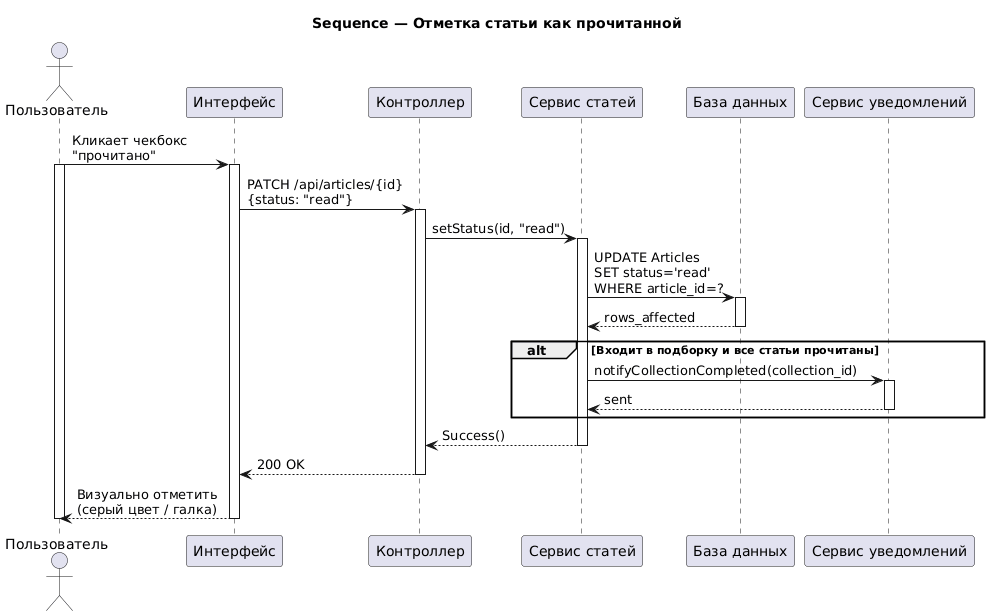

The diagram above was rendered by PlantUML. Its source (embedded in the PNG):
@startuml
title Sequence — Отметка статьи как прочитанной
actor "Пользователь" as User
participant "Интерфейс" as UI
participant "Контроллер" as Controller
participant "Сервис статей" as ArticleService
participant "База данных" as DB
participant "Сервис уведомлений" as NotificationService

User -> UI: Кликает чекбокс\n"прочитано"
activate User
activate UI
UI -> Controller: PATCH /api/articles/{id}\n{status: "read"}
activate Controller
Controller -> ArticleService: setStatus(id, "read")
activate ArticleService
ArticleService -> DB: UPDATE Articles\nSET status='read'\nWHERE article_id=?
activate DB
DB --> ArticleService: rows_affected
deactivate DB

alt Входит в подборку и все статьи прочитаны
  ArticleService -> NotificationService: notifyCollectionCompleted(collection_id)
  activate NotificationService
  NotificationService --> ArticleService: sent
  deactivate NotificationService
end

ArticleService --> Controller: Success()
deactivate ArticleService
Controller --> UI: 200 OK
deactivate Controller
UI --> User: Визуально отметить\n(серый цвет / галка)
deactivate UI
deactivate User
@enduml